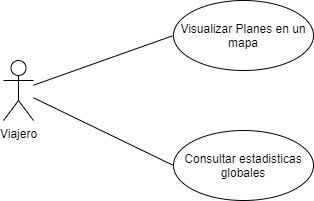

The diagram above was exported from draw.io. Its source (the exported page's mxGraphModel, read from the mxfile embedded in the PNG):
<mxGraphModel dx="1422" dy="1931" grid="1" gridSize="10" guides="1" tooltips="1" connect="1" arrows="1" fold="1" page="1" pageScale="1" pageWidth="827" pageHeight="1169" math="0" shadow="0">
  <root>
    <mxCell id="eHm7iGoG-4QKpMXa5Qdw-0" />
    <mxCell id="eHm7iGoG-4QKpMXa5Qdw-1" parent="eHm7iGoG-4QKpMXa5Qdw-0" />
    <mxCell id="eHm7iGoG-4QKpMXa5Qdw-2" value="Viajero" style="shape=umlActor;verticalLabelPosition=bottom;labelBackgroundColor=#ffffff;verticalAlign=top;html=1;" parent="eHm7iGoG-4QKpMXa5Qdw-1" vertex="1">
      <mxGeometry x="120" y="-10" width="30" height="60" as="geometry" />
    </mxCell>
    <mxCell id="fR3Ttf1YndzsDnLcNjpq-3" value="Visualizar Planes en un mapa" style="ellipse;whiteSpace=wrap;html=1;" parent="eHm7iGoG-4QKpMXa5Qdw-1" vertex="1">
      <mxGeometry x="290" y="-70" width="140" height="70" as="geometry" />
    </mxCell>
    <mxCell id="fR3Ttf1YndzsDnLcNjpq-8" value="Consultar estadisticas globales" style="ellipse;whiteSpace=wrap;html=1;" parent="eHm7iGoG-4QKpMXa5Qdw-1" vertex="1">
      <mxGeometry x="290" y="60" width="140" height="70" as="geometry" />
    </mxCell>
    <mxCell id="AX9HEKQ-te4RwJciRBC_-4" value="" style="endArrow=none;html=1;rounded=0;entryX=0;entryY=0.5;entryDx=0;entryDy=0;" parent="eHm7iGoG-4QKpMXa5Qdw-1" source="eHm7iGoG-4QKpMXa5Qdw-2" target="fR3Ttf1YndzsDnLcNjpq-3" edge="1">
      <mxGeometry relative="1" as="geometry">
        <mxPoint x="320" y="30" as="sourcePoint" />
        <mxPoint x="480" y="30" as="targetPoint" />
      </mxGeometry>
    </mxCell>
    <mxCell id="AX9HEKQ-te4RwJciRBC_-5" value="" style="endArrow=none;html=1;rounded=0;entryX=0;entryY=0.5;entryDx=0;entryDy=0;" parent="eHm7iGoG-4QKpMXa5Qdw-1" source="eHm7iGoG-4QKpMXa5Qdw-2" target="fR3Ttf1YndzsDnLcNjpq-8" edge="1">
      <mxGeometry relative="1" as="geometry">
        <mxPoint x="320" y="30" as="sourcePoint" />
        <mxPoint x="480" y="30" as="targetPoint" />
      </mxGeometry>
    </mxCell>
  </root>
</mxGraphModel>